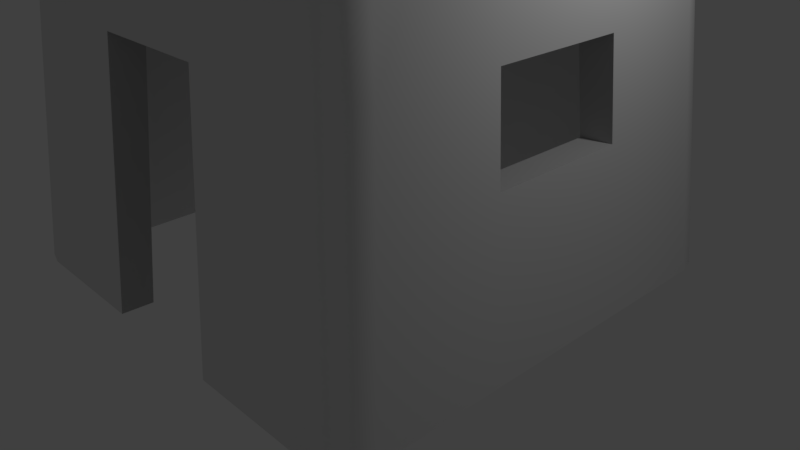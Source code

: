 # Source: Pyramid_Tower.blend  (saved by Blender 2.79.0; exported with 4.5.12 LTS)
import bpy
from mathutils import Matrix  # noqa: F401  (used for matrix-valued properties, if any)

bpy.ops.wm.read_factory_settings(use_empty=True)
scene = bpy.context.scene
scene.name = 'Scene'

# ---- collections
col_collection_1 = bpy.data.collections.new('Collection 1'); scene.collection.children.link(col_collection_1)

# ---- materials (node trees are filled in below, after node groups)
mat_base = bpy.data.materials.new('Base')
mat_base.alpha_threshold = 0.0
mat_base.use_transparent_shadow = False
mat_base.roughness = 0.5
mat_base.specular_intensity = 0.0
mat_base.line_color = (0.0, 0.0, 0.0, 1.0)
mat_top = bpy.data.materials.new('Top')
mat_top.alpha_threshold = 0.0
mat_top.use_transparent_shadow = False
mat_top.diffuse_color = (0.4878, 0.4878, 0.4878, 1.0)
mat_top.roughness = 0.5
mat_top.specular_intensity = 0.0

# ---- node groups
ng_auto_smooth = bpy.data.node_groups.new('Auto Smooth', 'GeometryNodeTree')
_s = ng_auto_smooth.interface.new_socket(name='Geometry', in_out='OUTPUT', socket_type='NodeSocketGeometry')
_s = ng_auto_smooth.interface.new_socket(name='Geometry', in_out='INPUT', socket_type='NodeSocketGeometry')
_s = ng_auto_smooth.interface.new_socket(name='Angle', in_out='INPUT', socket_type='NodeSocketFloat')
_s.subtype = 'ANGLE'
_s.min_value = 0.0
_s.max_value = 3.142
ng_auto_smooth.is_modifier = True
_N = ng_auto_smooth.nodes; _L = ng_auto_smooth.links
n0 = _N.new('NodeGroupOutput'); n0.name = 'Group Output'; n0.location = (480, -100)
n1 = _N.new('NodeGroupInput'); n1.name = 'Group Input'; n1.location = (-420, -300)
n2 = _N.new('NodeGroupInput'); n2.name = 'Group Input.001'; n2.location = (-60, -100)
n3 = _N.new('GeometryNodeSetShadeSmooth'); n3.name = 'Set Shade Smooth'; n3.location = (120, -100)
n3.domain = 'EDGE'
n4 = _N.new('GeometryNodeSetShadeSmooth'); n4.name = 'Set Shade Smooth.001'; n4.location = (300, -100)
n5 = _N.new('GeometryNodeInputMeshEdgeAngle'); n5.name = 'Edge Angle'; n5.location = (-420, -220)
n6 = _N.new('GeometryNodeInputEdgeSmooth'); n6.name = 'Is Edge Smooth'; n6.location = (-60, -160)
n7 = _N.new('GeometryNodeInputShadeSmooth'); n7.name = 'Is Face Smooth'; n7.location = (-240, -340)
n8 = _N.new('FunctionNodeBooleanMath'); n8.name = 'Boolean Math'; n8.location = (-60, -220)
n9 = _N.new('FunctionNodeCompare'); n9.name = 'Compare'; n9.location = (-240, -180)
n9.operation = 'LESS_EQUAL'
_L.new(n5.outputs[0], n9.inputs[0])
_L.new(n4.outputs[0], n0.inputs[0])
_L.new(n1.outputs[1], n9.inputs[1])
_L.new(n9.outputs[0], n8.inputs[0])
_L.new(n7.outputs[0], n8.inputs[1])
_L.new(n2.outputs[0], n3.inputs[0])
_L.new(n6.outputs[0], n3.inputs[1])
_L.new(n3.outputs[0], n4.inputs[0])
_L.new(n8.outputs[0], n3.inputs[2])
n0.is_active_output = True

# ---- material node trees

# ---- world
world_world = bpy.data.worlds.new('World'); scene.world = world_world
world_world.color = (0.05088, 0.05088, 0.05088)
world_world.use_sun_shadow = False
world_world.sun_shadow_jitter_overblur = 0.0
world_world.cycles.sampling_method = 'MANUAL'

# ---- cameras
cam_camera = bpy.data.cameras.new('Camera')
cam_camera.clip_end = 100.0
cam_camera.lens = 35.0
cam_camera.sensor_width = 32.0
cam_camera.sensor_height = 18.0
cam_camera.ortho_scale = 7.314
cam_camera.dof.focus_distance = 0.0
cam_camera.dof.aperture_fstop = 128.0

# ---- lights
light_lamp = bpy.data.lights.new('Lamp', 'POINT')
light_lamp.transmission_factor = 0.0
light_lamp.cutoff_distance = 30.0
light_lamp.energy = 100.0
light_lamp.shadow_buffer_clip_start = 1.001
light_lamp.shadow_soft_size = 0.1
light_lamp.shadow_maximum_resolution = 0.006
light_lamp.use_absolute_resolution = True

# ---- meshes
me_cube_001 = bpy.data.meshes.new('Cube.001')
me_cube_001.from_pydata([(2.512, -0.003841, -2.612), (2.612, -0.003841, -2.512), (2.581, -0.003841, -2.594), (2.594, -0.003841, -2.581), (2.612, -0.003841, 2.512), (2.512, -0.003841, 2.612), (2.594, -0.003841, 2.581), (2.581, -0.003841, 2.594), (-2.512, -0.003841, 2.612), (-2.612, -0.003841, 2.512), (-2.581, -0.003841, 2.594), (-2.594, -0.003841, 2.581), (-2.612, -0.003841, -2.512), (-2.512, -0.003841, -2.612), (-2.594, -0.003841, -2.581), (-2.581, -0.003841, -2.594), (2.03, 6.418, -1.941), (1.941, 6.418, -2.03), (2.013, 6.418, -2.005), (2.005, 6.418, -2.013), (1.941, 6.418, 2.03), (2.03, 6.418, 1.941), (2.005, 6.418, 2.013), (2.013, 6.418, 2.005), (-2.03, 6.418, 1.941), (-1.941, 6.418, 2.03), (-2.013, 6.418, 2.005), (-2.005, 6.418, 2.013), (-1.941, 6.418, -2.03), (-2.03, 6.418, -1.941), (-2.005, 6.418, -2.013), (-2.013, 6.418, -2.005), (2.781, -0.003841, -2.941), (2.563, -0.003841, -3.0), (2.941, -0.003841, -2.781), (3.0, -0.003841, -2.563), (2.941, -0.003841, 2.781), (3.0, -0.003841, 2.563), (2.781, -0.003841, 2.941), (2.563, -0.003841, 3.0), (-2.781, -0.003841, 2.941), (-2.563, -0.003841, 3.0), (-2.941, -0.003841, 2.781), (-3.0, -0.003841, 2.563), (-2.941, -0.003841, -2.781), (-3.0, -0.003841, -2.563), (-2.781, -0.003841, -2.941), (-2.563, -0.003841, -3.0), (2.014, 5.838, -2.024), (1.96, 5.838, -2.038), (2.024, 5.838, -2.014), (2.038, 5.838, -1.96), (2.024, 5.838, 2.014), (2.038, 5.838, 1.96), (2.014, 5.838, 2.024), (1.96, 5.838, 2.038), (-2.014, 5.838, 2.024), (-1.96, 5.838, 2.038), (-2.024, 5.838, 2.014), (-2.038, 5.838, 1.96), (-2.024, 5.838, -2.014), (-2.038, 5.838, -1.96), (-2.014, 5.838, -2.024), (-1.96, 5.838, -2.038), (0.8543, -0.003841, 3.0), (-0.8543, -0.003841, 3.0), (0.6647, 6.418, 2.03), (-0.6647, 6.418, 2.03), (0.8373, -0.003841, 2.612), (-0.8373, -0.003841, 2.612), (0.6533, 5.838, 2.038), (-0.6533, 5.838, 2.038), (2.278, 3.207, -2.716), (2.497, 3.207, -2.657), (2.657, 3.207, -2.497), (2.716, 3.207, -2.278), (2.716, 3.207, 2.278), (2.657, 3.207, 2.497), (2.497, 3.207, 2.657), (2.278, 3.207, 2.716), (-2.278, 3.207, 2.716), (-2.497, 3.207, 2.657), (-2.657, 3.207, 2.497), (-2.716, 3.207, 2.278), (-2.716, 3.207, -2.278), (-2.657, 3.207, -2.497), (-2.497, 3.207, -2.657), (-2.278, 3.207, -2.716), (0.7595, 3.207, 2.716), (-0.7595, 3.207, 2.716), (2.325, 2.917, 2.236), (2.325, 2.917, -2.236), (2.236, 2.917, 2.325), (2.297, 2.917, 2.309), (2.236, 2.917, -2.325), (-2.236, 2.917, -2.325), (-2.297, 2.917, 2.309), (-2.236, 2.917, 2.325), (-2.309, 2.917, 2.297), (2.297, 2.917, -2.309), (-2.325, 2.917, -2.236), (-2.325, 2.917, 2.236), (2.309, 2.917, -2.297), (-2.309, 2.917, -2.297), (-2.297, 2.917, -2.309), (2.309, 2.917, 2.297), (0.7453, 3.057, 2.325), (-0.7453, 3.057, 2.325), (1.994, 6.418, -2.431), (2.213, 6.418, -2.373), (2.373, 6.418, -2.213), (2.431, 6.418, -1.994), (2.431, 6.418, 1.994), (2.373, 6.418, 2.213), (2.213, 6.418, 2.373), (1.994, 6.418, 2.431), (-1.994, 6.418, 2.431), (-2.213, 6.418, 2.373), (-2.373, 6.418, 2.213), (-2.431, 6.418, 1.994), (-2.431, 6.418, -1.994), (-2.373, 6.418, -2.213), (-2.213, 6.418, -2.373), (-1.994, 6.418, -2.431), (-0.6647, 6.418, 2.431), (0.6647, 6.418, 2.431), (2.402, 6.857, -1.699), (2.33, 6.918, -1.581), (2.379, 6.9, -1.647), (2.33, 6.918, 1.581), (2.402, 6.857, 1.699), (2.379, 6.9, 1.647), (-1.699, 6.857, -2.402), (-1.581, 6.918, -2.33), (-1.647, 6.9, -2.379), (1.581, 6.918, -2.33), (1.699, 6.857, -2.402), (1.647, 6.9, -2.379), (-0.5662, 6.857, 2.402), (-0.4855, 6.918, 2.33), (-0.6198, 6.918, 2.33), (-0.5275, 6.9, 2.379), (-0.5558, 6.906, 2.371), (-0.5526, 6.918, 2.33), (-0.5919, 6.9, 2.379), (-1.581, 6.918, 2.33), (-1.699, 6.857, 2.402), (-1.647, 6.9, 2.379), (-2.402, 6.857, 1.699), (-2.33, 6.918, 1.581), (-2.379, 6.9, 1.647), (-2.33, 6.918, -1.581), (-2.402, 6.857, -1.699), (-2.379, 6.9, -1.647), (1.699, 6.857, 2.402), (1.581, 6.918, 2.33), (1.647, 6.9, 2.379), (0.6197, 6.918, 2.33), (0.4855, 6.918, 2.33), (0.5662, 6.857, 2.402), (0.5526, 6.918, 2.33), (0.5558, 6.906, 2.371), (0.5275, 6.9, 2.379), (0.5919, 6.9, 2.379), (2.131, 6.918, -1.555), (2.06, 6.857, -1.654), (2.082, 6.9, -1.608), (2.06, 6.857, 1.654), (2.131, 6.918, 1.555), (2.082, 6.9, 1.608), (-1.555, 6.918, -2.131), (-1.654, 6.857, -2.06), (-1.608, 6.9, -2.082), (1.654, 6.857, -2.06), (1.555, 6.918, -2.131), (1.608, 6.9, -2.082), (-0.6198, 6.918, 2.131), (-0.4855, 6.918, 2.131), (-0.5662, 6.857, 2.06), (-0.5526, 6.918, 2.131), (-0.5558, 6.906, 2.091), (-0.5275, 6.9, 2.082), (-0.5919, 6.9, 2.082), (-1.654, 6.857, 2.06), (-1.555, 6.918, 2.131), (-1.608, 6.9, 2.082), (-2.131, 6.918, 1.555), (-2.06, 6.857, 1.654), (-2.082, 6.9, 1.608), (-2.06, 6.857, -1.654), (-2.131, 6.918, -1.555), (-2.082, 6.9, -1.608), (1.555, 6.918, 2.131), (1.654, 6.857, 2.06), (1.608, 6.9, 2.082), (0.6197, 6.918, 2.131), (0.5662, 6.857, 2.06), (0.4855, 6.918, 2.131), (0.5919, 6.9, 2.082), (0.5558, 6.906, 2.091), (0.5275, 6.9, 2.082), (0.5526, 6.918, 2.131), (2.599, 2.056, -2.759), (2.759, 2.056, -2.599), (2.818, 2.056, -2.38), (2.759, 2.056, 2.599), (2.599, 2.056, 2.759), (2.38, 2.056, 2.818), (-2.599, 2.056, 2.759), (-2.759, 2.056, 2.599), (-2.818, 2.056, 2.38), (-2.759, 2.056, -2.599), (-2.599, 2.056, -2.759), (-2.38, 2.056, -2.818), (2.428, 1.869, -2.335), (2.399, 1.869, 2.411), (-2.335, 1.869, -2.428), (-2.335, 1.869, 2.428), (-2.428, 1.869, 2.335), (0.7935, 2.056, 2.818), (-0.7935, 2.056, 2.818), (2.38, 2.056, -2.818), (2.818, 2.056, 2.38), (-2.38, 2.056, 2.818), (-2.818, 2.056, -2.38), (2.428, 1.869, 2.335), (2.335, 1.869, 2.428), (2.335, 1.869, -2.428), (-2.399, 1.869, 2.411), (-2.411, 1.869, 2.399), (2.399, 1.869, -2.411), (-2.428, 1.869, -2.335), (2.411, 1.869, -2.399), (-2.411, 1.869, -2.399), (-2.399, 1.869, -2.411), (2.411, 1.869, 2.399), (0.7783, 1.96, 2.428), (-0.7783, 1.96, 2.428), (3.0, -0.003841, 0.9194), (3.0, -0.003841, -0.9776), (2.431, 6.418, -0.7606), (2.431, 6.418, 0.7153), (2.612, -0.003841, 0.9011), (2.612, -0.003841, -0.9581), (2.038, 5.838, 0.703), (2.038, 5.838, -0.7476), (2.716, 3.207, -0.8691), (2.716, 3.207, 0.8174), (2.325, 3.078, 0.802), (2.325, 3.078, -0.8528), (2.03, 6.418, -0.7405), (2.03, 6.418, 0.6964), (2.33, 6.918, -0.6032), (2.33, 6.918, 0.5673), (2.379, 6.9, 0.591), (2.379, 6.9, -0.6284), (2.402, 6.857, 0.6094), (2.402, 6.857, -0.6479), (2.06, 6.857, -0.6308), (2.06, 6.857, 0.5932), (2.082, 6.9, 0.577), (2.082, 6.9, -0.6135), (2.131, 6.918, 0.5579), (2.131, 6.918, -0.5932), (2.428, 2.031, 0.8376), (2.428, 2.031, -0.8906), (2.818, 2.056, -0.908), (2.818, 2.056, 0.8539)], [], [(221, 33, 47, 213), (248, 90, 53, 244), (83, 119, 120, 84), (16, 18, 19, 17, 28, 30, 31, 29, 24, 26, 27, 25, 67, 66, 20, 22, 23, 21, 251, 250), (80, 89, 124, 116), (72, 108, 109, 73), (73, 109, 110, 74), (74, 110, 111, 75), (76, 112, 113, 77), (77, 113, 114, 78), (78, 114, 115, 79), (80, 116, 117, 81), (81, 117, 118, 82), (82, 118, 119, 83), (84, 120, 121, 85), (85, 121, 122, 86), (86, 122, 123, 87), (76, 247, 241, 112), (2, 0, 33, 32), (3, 2, 32, 34), (1, 3, 34, 35), (6, 4, 37, 36), (7, 6, 36, 38), (5, 7, 38, 39), (10, 8, 41, 40), (11, 10, 40, 42), (9, 11, 42, 43), (14, 12, 45, 44), (15, 14, 44, 46), (13, 15, 46, 47), (243, 1, 35, 239), (0, 13, 47, 33), (68, 5, 39, 64), (12, 9, 43, 45), (49, 48, 50, 51, 245, 244, 53, 52, 54, 55, 70, 71, 57, 56, 58, 59, 61, 60, 62, 63), (93, 92, 55, 54), (95, 94, 49, 63), (97, 96, 56, 57), (107, 97, 57, 71), (96, 98, 58, 56), (94, 99, 48, 49), (101, 100, 61, 59), (98, 101, 59, 58), (99, 102, 50, 48), (100, 103, 60, 61), (102, 91, 51, 50), (103, 104, 62, 60), (90, 105, 52, 53), (104, 95, 63, 62), (105, 93, 54, 52), (92, 106, 70, 55), (8, 69, 65, 41), (79, 115, 125, 88), (88, 125, 124, 89), (207, 79, 88, 219), (267, 247, 76, 222), (212, 86, 87, 213), (211, 85, 86, 212), (224, 84, 85, 211), (209, 82, 83, 210), (208, 81, 82, 209), (223, 80, 81, 208), (206, 78, 79, 207), (205, 77, 78, 206), (222, 76, 77, 205), (203, 74, 75, 204), (202, 73, 74, 203), (221, 72, 73, 202), (220, 89, 80, 223), (210, 83, 84, 224), (108, 72, 87, 123), (226, 236, 106, 92), (235, 215, 93, 105), (234, 216, 95, 104), (225, 235, 105, 90), (233, 234, 104, 103), (232, 214, 91, 102), (231, 233, 103, 100), (230, 232, 102, 99), (229, 218, 101, 98), (218, 231, 100, 101), (227, 230, 99, 94), (228, 229, 98, 96), (237, 217, 97, 107), (217, 228, 96, 97), (216, 227, 94, 95), (215, 226, 92, 93), (264, 225, 90, 248), (71, 70, 106, 107), (237, 107, 89, 220), (89, 107, 106, 88), (236, 68, 64, 219), (17, 19, 109, 108), (19, 18, 110, 109), (18, 16, 111, 110), (21, 23, 113, 112), (23, 22, 114, 113), (22, 20, 115, 114), (25, 27, 117, 116), (27, 26, 118, 117), (26, 24, 119, 118), (29, 31, 121, 120), (31, 30, 122, 121), (30, 28, 123, 122), (17, 108, 136, 173), (116, 124, 138, 146), (251, 21, 167, 259), (125, 115, 154, 159), (29, 120, 152, 189), (24, 29, 189, 187), (111, 16, 165, 126), (123, 28, 171, 132), (124, 125, 159, 138), (119, 24, 187, 148), (115, 20, 193, 154), (176, 184, 145, 140), (186, 190, 151, 149), (262, 168, 129, 253), (25, 116, 146, 183), (28, 17, 173, 171), (67, 25, 183, 178), (21, 112, 130, 167), (66, 67, 178, 196), (120, 119, 148, 152), (108, 123, 132, 136), (20, 66, 196, 193), (192, 195, 157, 155), (170, 174, 135, 133), (197, 177, 139, 158), (138, 141, 142, 144), (139, 143, 142, 141), (140, 144, 142, 143), (157, 160, 161, 163), (158, 162, 161, 160), (159, 163, 161, 162), (176, 179, 180, 182), (177, 181, 180, 179), (178, 182, 180, 181), (195, 198, 199, 201), (196, 200, 199, 198), (197, 201, 199, 200), (253, 129, 131, 254), (254, 131, 130, 256), (133, 135, 137, 134), (134, 137, 136, 132), (140, 145, 147, 144), (144, 147, 146, 138), (149, 151, 153, 150), (150, 153, 152, 148), (155, 157, 163, 156), (156, 163, 159, 154), (158, 139, 141, 162), (162, 141, 138, 159), (259, 167, 169, 260), (260, 169, 168, 262), (171, 173, 175, 172), (172, 175, 174, 170), (178, 183, 185, 182), (182, 185, 184, 176), (187, 189, 191, 188), (188, 191, 190, 186), (193, 196, 198, 194), (194, 198, 195, 192), (196, 178, 181, 200), (200, 181, 177, 197), (135, 174, 175, 137), (137, 175, 173, 136), (164, 127, 128, 166), (166, 128, 126, 165), (129, 168, 169, 131), (131, 169, 167, 130), (192, 155, 156, 194), (194, 156, 154, 193), (145, 184, 185, 147), (147, 185, 183, 146), (186, 149, 150, 188), (188, 150, 148, 187), (151, 190, 191, 153), (153, 191, 189, 152), (170, 133, 134, 172), (172, 134, 132, 171), (139, 177, 179, 143), (143, 179, 176, 140), (197, 158, 160, 201), (201, 160, 157, 195), (240, 111, 126, 257), (106, 236, 219, 88), (69, 237, 220, 65), (242, 4, 225, 264), (7, 5, 226, 215), (13, 0, 227, 216), (8, 10, 228, 217), (69, 8, 217, 237), (10, 11, 229, 228), (0, 2, 230, 227), (9, 12, 231, 218), (11, 9, 218, 229), (2, 3, 232, 230), (12, 14, 233, 231), (3, 1, 214, 232), (14, 15, 234, 233), (4, 6, 235, 225), (15, 13, 216, 234), (6, 7, 215, 235), (5, 68, 236, 226), (43, 210, 224, 45), (65, 220, 223, 41), (33, 221, 202, 32), (32, 202, 203, 34), (34, 203, 204, 35), (37, 222, 205, 36), (36, 205, 206, 38), (38, 206, 207, 39), (41, 223, 208, 40), (40, 208, 209, 42), (42, 209, 210, 43), (45, 224, 211, 44), (44, 211, 212, 46), (46, 212, 213, 47), (238, 267, 222, 37), (39, 207, 219, 64), (72, 221, 213, 87), (35, 204, 266, 239), (239, 266, 267, 238), (1, 243, 265, 214), (243, 242, 264, 265), (112, 241, 256, 130), (241, 240, 257, 256), (166, 261, 263, 164), (261, 260, 262, 263), (165, 258, 261, 166), (258, 259, 260, 261), (128, 255, 257, 126), (255, 254, 256, 257), (127, 252, 255, 128), (252, 253, 254, 255), (164, 263, 252, 127), (263, 262, 253, 252), (16, 250, 258, 165), (250, 251, 259, 258), (214, 265, 249, 91), (264, 248, 247, 267), (204, 75, 246, 266), (246, 247, 248, 249), (4, 242, 238, 37), (242, 243, 239, 238), (75, 111, 240, 246), (246, 240, 241, 247), (91, 249, 245, 51), (249, 248, 244, 245), (265, 266, 246, 249), (264, 267, 266, 265)])
me_cube_001.polygons.foreach_set('use_smooth', [1, 0, 1, 1, 1, 1, 1, 1, 1, 1, 1, 1, 1, 1, 1, 1, 1, 1, 0, 0, 0, 0, 0, 0, 0, 0, 0, 0, 0, 0, 0, 0, 0, 0, 0, 0, 0, 0, 0, 0, 0, 0, 0, 0, 0, 0, 0, 0, 0, 0, 0, 0, 1, 1, 1, 1, 1, 1, 1, 1, 1, 1, 1, 1, 1, 1, 1, 1, 1, 1, 1, 0, 0, 0, 0, 0, 0, 0, 0, 0, 0, 0, 0, 0, 0, 0, 0, 0, 0, 0, 0, 0, 1, 1, 1, 1, 1, 1, 1, 1, 1, 1, 1, 1, 0, 0, 0, 0, 0, 0, 0, 0, 0, 0, 0, 1, 1, 1, 0, 0, 0, 0, 0, 0, 0, 0, 1, 1, 1, 1, 1, 1, 1, 1, 1, 1, 1, 1, 1, 1, 1, 1, 1, 1, 1, 1, 1, 1, 1, 1, 1, 1, 1, 1, 1, 1, 1, 1, 1, 1, 1, 1, 1, 1, 1, 1, 1, 1, 1, 1, 1, 1, 1, 1, 1, 1, 1, 1, 1, 1, 1, 1, 1, 1, 1, 0, 0, 0, 0, 0, 0, 0, 0, 0, 0, 0, 0, 0, 0, 0, 0, 0, 0, 0, 0, 1, 1, 1, 1, 1, 1, 1, 1, 1, 1, 1, 1, 1, 1, 1, 1, 1, 1, 1, 0, 0, 0, 0, 1, 1, 1, 1, 1, 1, 1, 1, 1, 1, 0, 0, 0, 0, 1, 0, 0, 0, 1, 1, 0, 0, 0, 0])
me_cube_001.polygons.foreach_set('material_index', [0, 0, 0, 1, 0, 0, 0, 0, 0, 0, 0, 0, 0, 0, 0, 0, 0, 0, 0, 0, 0, 0, 0, 0, 0, 0, 0, 0, 0, 0, 0, 0, 0, 0, 0, 0, 0, 0, 0, 0, 0, 0, 0, 0, 0, 0, 0, 0, 0, 0, 0, 0, 0, 0, 0, 0, 0, 0, 0, 0, 0, 0, 0, 0, 0, 0, 0, 0, 0, 0, 0, 0, 0, 0, 0, 0, 0, 0, 0, 0, 0, 0, 0, 0, 0, 0, 0, 0, 0, 1, 1, 1, 0, 0, 0, 0, 0, 0, 0, 0, 0, 0, 0, 0, 0, 0, 0, 0, 0, 0, 0, 0, 0, 0, 0, 1, 1, 1, 0, 0, 0, 0, 0, 0, 0, 0, 1, 1, 1, 0, 0, 0, 0, 0, 0, 0, 0, 0, 0, 0, 0, 0, 0, 0, 0, 0, 0, 0, 0, 0, 0, 0, 0, 0, 0, 0, 0, 0, 0, 0, 0, 0, 0, 0, 0, 0, 0, 0, 0, 0, 0, 0, 0, 0, 0, 0, 0, 0, 0, 0, 0, 1, 1, 1, 1, 0, 1, 1, 0, 0, 0, 0, 0, 0, 0, 0, 0, 0, 0, 0, 0, 0, 0, 0, 0, 0, 0, 0, 0, 0, 0, 0, 0, 0, 0, 0, 0, 0, 0, 0, 0, 0, 0, 0, 0, 0, 0, 0, 0, 0, 0, 0, 0, 0, 0, 0, 1, 1, 0, 0, 0, 1, 0, 1, 0, 0, 0, 0, 0, 0, 1, 1])
me_cube_001.materials.append(mat_base)
me_cube_001.materials.append(mat_top)
me_cube_001.use_remesh_preserve_volume = False
me_cube_001.use_remesh_preserve_attributes = False
me_cube_001.use_mirror_vertex_groups = False
me_cube_001.update()

# ---- objects
ob_cube_001 = bpy.data.objects.new('Cube.001', me_cube_001)
ob_lamp = bpy.data.objects.new('Lamp', light_lamp)
ob_camera = bpy.data.objects.new('Camera', cam_camera)

# ---- transforms, parenting, visibility, modifiers, constraints
ob_cube_001.location = (0.0, 0.0, 0.0)
ob_cube_001.rotation_euler = (1.571, -0.0, 0.0)
ob_cube_001.lineart.crease_threshold = 0.0
_m = ob_cube_001.modifiers.new('Auto Smooth', 'NODES')
_m.node_group = ng_auto_smooth
_gi = [s.identifier for s in ng_auto_smooth.interface.items_tree if s.item_type == 'SOCKET' and s.in_out == 'INPUT']
_m[_gi[1]] = 3.142  # Angle
ob_lamp.location = (4.076, 1.005, 5.904)
ob_lamp.rotation_euler = (0.6503, 0.05522, 1.866)
ob_lamp.lock_rotations_4d = False
ob_lamp.empty_display_type = 'ARROWS'
ob_lamp.color = (0.0, 0.0, 0.0, 0.0)
ob_lamp.lineart.crease_threshold = 0.0
ob_camera.location = (7.481, -6.508, 5.344)
ob_camera.rotation_euler = (1.109, 0.0, 0.8149)
ob_camera.lock_rotations_4d = False
ob_camera.empty_display_type = 'ARROWS'
ob_camera.color = (0.0, 0.0, 0.0, 0.0)
ob_camera.display_type = 'WIRE'
ob_camera.lineart.crease_threshold = 0.0

# ---- collection membership
col_collection_1.objects.link(ob_cube_001)
col_collection_1.objects.link(ob_lamp)
col_collection_1.objects.link(ob_camera)

# ---- scene / render settings (as saved in the file)
scene.camera = ob_camera
scene.frame_start = 1; scene.frame_end = 250; scene.frame_set(1)
scene.render.engine = 'BLENDER_EEVEE_NEXT'
scene.render.resolution_percentage = 50
scene.render.dither_intensity = 0.0
scene.cycles.use_denoising = False
scene.cycles.samples = 128
scene.cycles.sampling_pattern = 'TABULATED_SOBOL'
scene.cycles.use_adaptive_sampling = False
scene.cycles.use_light_tree = False
scene.cycles.blur_glossy = 0.0
scene.cycles.sample_clamp_indirect = 0.0
scene.view_settings.view_transform = 'Standard'
bpy.context.view_layer.update()
